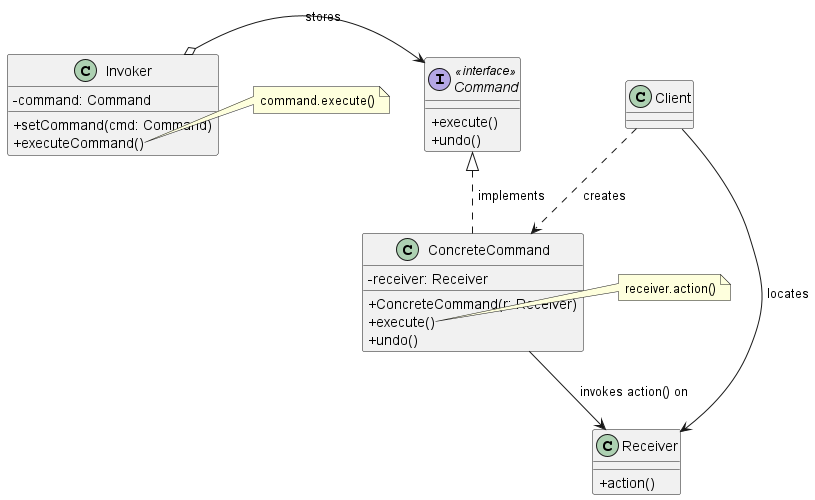

The diagram above was rendered by PlantUML. Its source (embedded in the PNG):
@startuml
skinparam classAttributeIconSize 0
skinparam maxMessageSize 150

' Define interfaces and classes
class Client {
}

class Invoker {
  - command: Command
  + setCommand(cmd: Command)
  + executeCommand()
}

interface Command <<interface>> {
  + execute()
  + undo()
}

class ConcreteCommand {
  - receiver: Receiver
  + ConcreteCommand(r: Receiver)
  + execute()
  + undo()
}

class Receiver {
  + action()
}

' Define relationships
Client ..> ConcreteCommand : " creates"
Client --> Receiver : " locates"
Invoker o-> Command : " stores"
Command <|.. ConcreteCommand : " implements"
ConcreteCommand --> Receiver : " invokes action() on"

' Add notes
note right of ConcreteCommand::execute
  receiver.action()
end note

note right of Invoker::executeCommand
  command.execute()
end note
@enduml